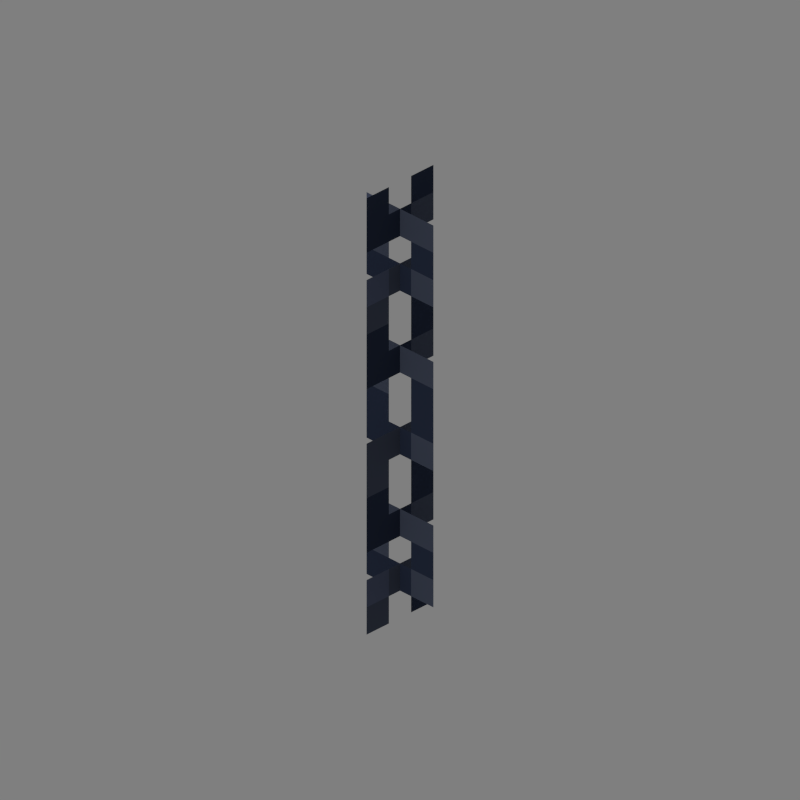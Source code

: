 # Source: chain.blend  (saved by Blender 2.90.8; exported with 4.5.12 LTS)
import bpy
from mathutils import Matrix  # noqa: F401  (used for matrix-valued properties, if any)

bpy.ops.wm.read_factory_settings(use_empty=True)
scene = bpy.context.scene
scene.name = 'Scene'

# ---- collections
col_collection_1 = bpy.data.collections.new('Collection 1'); scene.collection.children.link(col_collection_1)

# ---- images (referenced by path relative to the original .blend; pixels are not part of the script)
import os
ASSET_DIR = os.environ.get("B2B_ASSET_DIR", "")  # directory of the original .blend (textures are referenced by path, not embedded)
HERE = os.path.dirname(os.path.abspath(__file__))  # packed textures are extracted next to this script under _unpacked/

def load_image(name, relpath, width, height, colorspace="sRGB"):
    """Load a texture the original file referenced (path relative to the .blend, or extracted next to this script)."""
    p = next((c for c in (os.path.join(HERE, relpath), os.path.join(ASSET_DIR, relpath)) if relpath and os.path.exists(c)), "")
    if p:
        img = bpy.data.images.load(p, check_existing=True)
        img.name = name
    else:  # same state as the original file: an image datablock whose file is absent (Cycles renders it pink)
        img = bpy.data.images.new(name, width, height)
        img.source = "FILE"
        img.filepath = "//" + (relpath or name)
    img.colorspace_settings.name = colorspace
    return img
img_chain_png = load_image('chain.png', '_unpacked/chain.03f84f13.png', 16, 16, 'sRGB')

# ---- materials (node trees are filled in below, after node groups)
mat_all = bpy.data.materials.new('all')
mat_all.alpha_threshold = 0.0
mat_all.roughness = 0.5

# ---- material node trees
mat_all.use_nodes = True; mat_all.node_tree.nodes.clear()
_N = mat_all.node_tree.nodes; _L = mat_all.node_tree.links
n0 = _N.new('ShaderNodeBsdfPrincipled'); n0.name = 'Principled BSDF'; n0.location = (10, 300)
n0.distribution = 'GGX'
n0.subsurface_method = 'BURLEY'
n0.inputs[2].default_value = 1.0
n0.inputs[3].default_value = 1.45
n0.inputs[13].default_value = 0.0
n0.inputs[20].default_value = 0.0
n0.inputs[27].default_value = (0.0, 0.0, 0.0, 1.0)
n0.inputs[28].default_value = 1.0
n1 = _N.new('ShaderNodeOutputMaterial'); n1.name = 'Material Output'; n1.location = (300, 300)
n1.target = 'CYCLES'
n2 = _N.new('ShaderNodeTexImage'); n2.name = 'Image Texture'; n2.location = (-440, 202)
n2.image = img_chain_png
n2.interpolation = 'Closest'
n3 = _N.new('ShaderNodeOutputMaterial'); n3.name = 'Material Output.001'; n3.location = (0, 0)
n3.target = 'EEVEE'
n4 = _N.new('ShaderNodeMixShader'); n4.name = 'Mix Shader'; n4.location = (0, 0)
n4.label = 'Disable Shadow'
n4.hide = True
n5 = _N.new('ShaderNodeLightPath'); n5.name = 'Light Path'; n5.location = (0, 0)
n5.hide = True
n6 = _N.new('ShaderNodeBsdfTransparent'); n6.name = 'Transparent BSDF'; n6.location = (0, 0)
n6.hide = True
_L.new(n0.outputs[0], n1.inputs[0])
_L.new(n2.outputs[0], n0.inputs[0])
_L.new(n2.outputs[1], n0.inputs[4])
_L.new(n0.outputs[0], n4.inputs[1])
_L.new(n4.outputs[0], n3.inputs[0])
_L.new(n5.outputs[1], n4.inputs[0])
_L.new(n6.outputs[0], n4.inputs[2])
n1.is_active_output = True

# ---- world
world_world = bpy.data.worlds.new('World'); scene.world = world_world
world_world.use_nodes = True; world_world.node_tree.nodes.clear()
_N = world_world.node_tree.nodes; _L = world_world.node_tree.links
n0 = _N.new('ShaderNodeBackground'); n0.name = 'Background'; n0.location = (10, 300)
n0.inputs[0].default_value = (0.2122, 0.2122, 0.2122, 1.0)
n1 = _N.new('ShaderNodeOutputWorld'); n1.name = 'World Output'; n1.location = (300, 300)
_L.new(n0.outputs[0], n1.inputs[0])
n1.is_active_output = True
world_world.color = (1.0, 1.0, 1.0)
world_world.use_sun_shadow = False
world_world.sun_shadow_jitter_overblur = 0.0
world_world.cycles.sampling_method = 'NONE'
world_world.cycles.sample_map_resolution = 256

# ---- cameras
cam_camera = bpy.data.cameras.new('Camera')
cam_camera.type = 'ORTHO'
cam_camera.clip_end = 100.0
cam_camera.lens = 35.0
cam_camera.sensor_width = 512.0
cam_camera.sensor_height = 18.0
cam_camera.ortho_scale = 5.08
cam_camera.dof.focus_distance = 0.0
cam_camera.dof.aperture_fstop = 128.0

# ---- lights
light_sun_003 = bpy.data.lights.new('Sun.003', 'SUN')
light_sun_003.transmission_factor = 0.0
light_sun_003.angle = 1.309
light_sun_003.energy = 2.45
light_sun_003.shadow_soft_size = 0.125

# ---- meshes
me_chain = bpy.data.meshes.new('chain')
me_chain.from_pydata([(-0.3, -0.0002003, 1.6), (-0.3, -0.0001997, -1.6), (0.3, -0.0002003, 1.6), (0.3, -0.0001997, -1.6), (0.3, -2.607e-07, 1.6), (0.3, 2.607e-07, -1.6), (-0.3, -2.607e-07, 1.6), (-0.3, 2.607e-07, -1.6), (0.0002, -0.3, 1.6), (0.0002, -0.3, -1.6), (0.0002, 0.3, 1.6), (0.0002, 0.3, -1.6), (0.0, 0.3, 1.6), (0.0, 0.3, -1.6), (0.0, -0.3, 1.6), (0.0, -0.3, -1.6)], [], [(9, 11, 10, 8), (5, 7, 6, 4), (1, 3, 2, 0), (13, 15, 14, 12)])
me_chain.polygons.foreach_set('use_smooth', [True] * 4)
_uv = me_chain.uv_layers.new(name='UVMap')
_uv.uv.foreach_set('vector', [0.1875, 0.0, 0.375, 0.0, 0.375, 1.0, 0.1875, 1.0, 0.0, 0.0, 0.1875, 0.0, 0.1875, 1.0, 0.0, 1.0, 0.0, 0.0, 0.1875, 0.0, 0.1875, 1.0, 0.0, 1.0, 0.1875, 0.0, 0.375, 0.0, 0.375, 1.0, 0.1875, 1.0])
me_chain.materials.append(mat_all)
me_chain.use_remesh_preserve_volume = False
me_chain.use_remesh_preserve_attributes = False
me_chain.use_mirror_vertex_groups = False
me_chain.update()
me_chain.normals_split_custom_set([tuple(v) for v in zip(*[iter([1.0, 0.0, 0.0, 1.0, 0.0, 0.0, 1.0, 0.0, 0.0, 1.0, 0.0, 0.0, 0.0, 1.0, 1.629e-07, 0.0, 1.0, 1.629e-07, 0.0, 1.0, 1.629e-07, 0.0, 1.0, 1.629e-07, 0.0, -1.0, -1.629e-07, 0.0, -1.0, -1.629e-07, 0.0, -1.0, -1.629e-07, 0.0, -1.0, -1.629e-07, -1.0, 0.0, 0.0, -1.0, 0.0, 0.0, -1.0, 0.0, 0.0, -1.0, 0.0, 0.0])] * 3)])

# ---- objects
ob_camera = bpy.data.objects.new('Camera', cam_camera)
ob_chain = bpy.data.objects.new('chain', me_chain)
ob_sun = bpy.data.objects.new('Sun', light_sun_003)

# ---- transforms, parenting, visibility, modifiers, constraints
ob_camera.location = (4.8, -4.8, 3.919)
ob_camera.rotation_euler = (1.047, 0.0, 0.7854)
ob_camera.scale = (1.6, 1.6, 1.6)
ob_camera.lock_rotations_4d = False
ob_camera.empty_display_type = 'ARROWS'
ob_camera.color = (0.0, 0.0, 0.0, 0.0)
ob_camera.show_axis = True
ob_camera.lineart.crease_threshold = 0.0
ob_chain.location = (0.0, 0.0, 0.0)
ob_chain.color = (1.0, 1.0, 1.0, 0.0)
ob_chain.visible_shadow = False
ob_chain.show_transparent = True
ob_chain.lineart.crease_threshold = 0.0
ob_sun.location = (-1.899, -3.194, 0.0)
ob_sun.rotation_euler = (0.4136, -0.2434, 0.1929)
ob_sun.lineart.crease_threshold = 0.0

# ---- collection membership
col_collection_1.objects.link(ob_camera)
col_collection_1.objects.link(ob_chain)
col_collection_1.objects.link(ob_sun)

# ---- scene / render settings (as saved in the file)
scene.camera = ob_camera
scene.frame_start = 1; scene.frame_end = 1; scene.frame_set(1)
scene.render.engine = 'BLENDER_EEVEE_NEXT'
scene.render.image_settings.color_depth = '16'
scene.render.image_settings.compression = 100
scene.render.resolution_x = 300
scene.render.resolution_y = 300
scene.render.dither_intensity = 0.0
scene.render.filter_size = 0.0
scene.render.film_transparent = True
scene.render.bake_margin = 0
scene.render.use_stamp_time = False
scene.render.use_stamp_date = False
scene.render.use_stamp_frame = False
scene.render.use_stamp_camera = False
scene.render.use_stamp_scene = False
scene.render.use_stamp_filename = False
scene.render.use_stamp_render_time = False
scene.cycles.use_denoising = False
scene.cycles.samples = 10
scene.cycles.sampling_pattern = 'TABULATED_SOBOL'
scene.cycles.light_sampling_threshold = 0.0
scene.cycles.use_adaptive_sampling = False
scene.cycles.use_light_tree = False
scene.cycles.blur_glossy = 0.0
scene.cycles.volume_bounces = 1
scene.cycles.pixel_filter_type = 'GAUSSIAN'
scene.cycles.sample_clamp_indirect = 0.0
scene.view_settings.view_transform = 'Standard'
bpy.context.view_layer.update()
